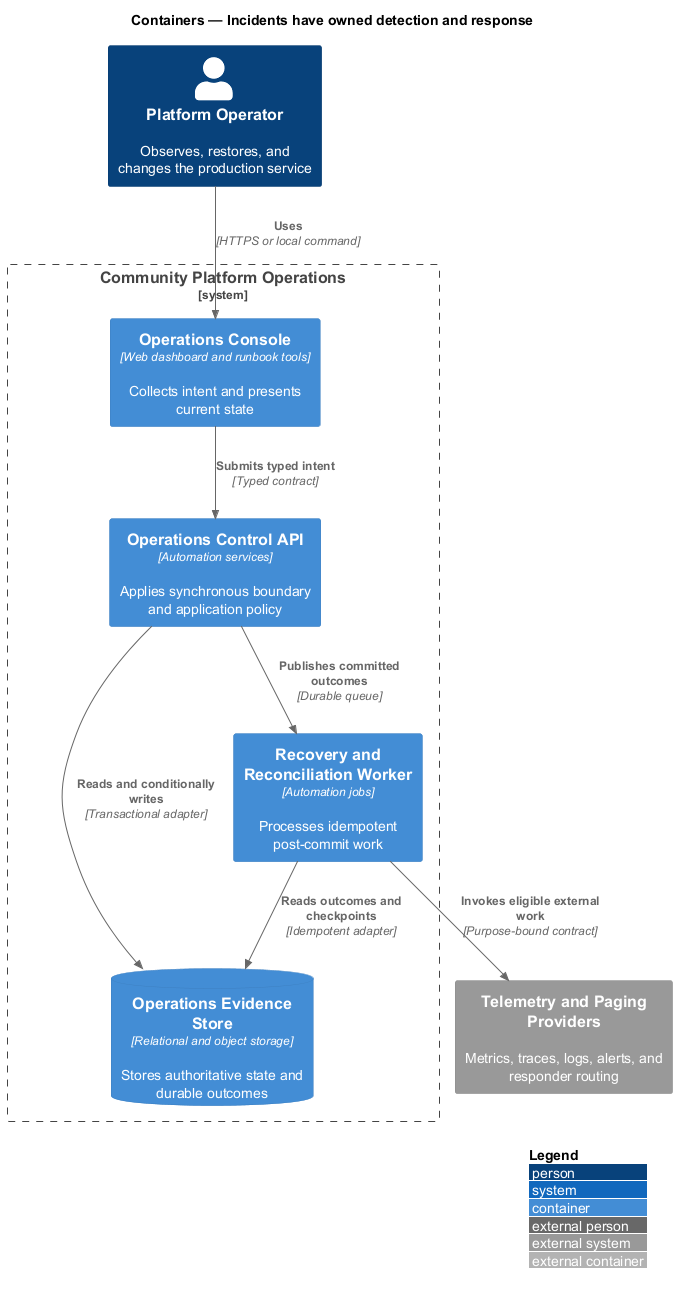

The diagram above was rendered by PlantUML. Its source (embedded in the PNG):
@startuml
!include <C4/C4_Container>
LAYOUT_WITH_LEGEND()
title Containers — Incidents have owned detection and response

Person(actor, "Platform Operator", "Observes, restores, and changes the production service")
System_Ext(external, "Telemetry and Paging Providers", "Metrics, traces, logs, alerts, and responder routing")
System_Boundary(system, "Community Platform Operations") {
  Container(frontend, "Operations Console", "Web dashboard and runbook tools", "Collects intent and presents current state")
  Container(backend, "Operations Control API", "Automation services", "Applies synchronous boundary and application policy")
  Container(worker, "Recovery and Reconciliation Worker", "Automation jobs", "Processes idempotent post-commit work")
  ContainerDb(store, "Operations Evidence Store", "Relational and object storage", "Stores authoritative state and durable outcomes")
}

Rel(actor, frontend, "Uses", "HTTPS or local command")
Rel(frontend, backend, "Submits typed intent", "Typed contract")
Rel(backend, store, "Reads and conditionally writes", "Transactional adapter")
Rel(backend, worker, "Publishes committed outcomes", "Durable queue")
Rel(worker, store, "Reads outcomes and checkpoints", "Idempotent adapter")
Rel(worker, external, "Invokes eligible external work", "Purpose-bound contract")
@enduml